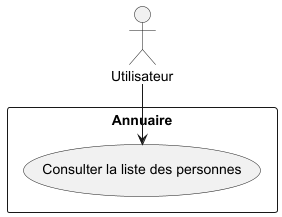

The diagram above was rendered by PlantUML. Its source (embedded in the PNG):
@startuml
actor Utilisateur
rectangle Annuaire {
    Utilisateur --> (Consulter la liste des personnes)
}
@enduml